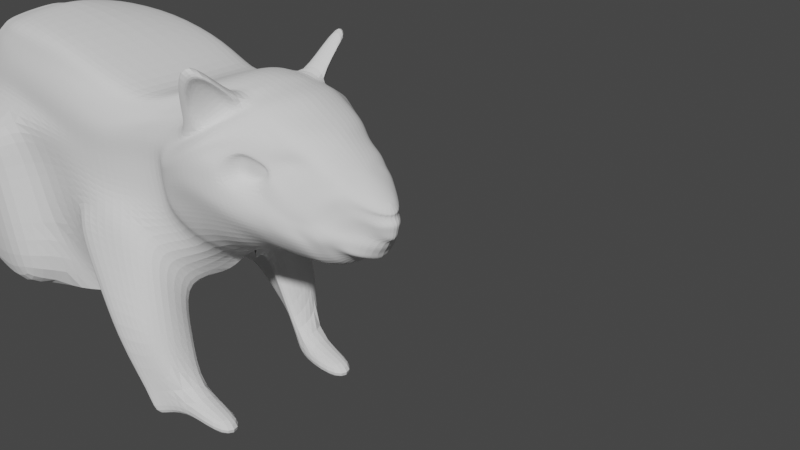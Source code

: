 # Source: rEXrAT.blend  (saved by Blender 2.82.7; exported with 4.5.12 LTS)
import bpy
from mathutils import Matrix  # noqa: F401  (used for matrix-valued properties, if any)

bpy.ops.wm.read_factory_settings(use_empty=True)
scene = bpy.context.scene
scene.name = 'Scene'

# ---- collections
col_collection = bpy.data.collections.new('Collection'); scene.collection.children.link(col_collection)

# ---- world
world_world = bpy.data.worlds.new('World'); scene.world = world_world
world_world.use_nodes = True; world_world.node_tree.nodes.clear()
_N = world_world.node_tree.nodes; _L = world_world.node_tree.links
n0 = _N.new('ShaderNodeOutputWorld'); n0.name = 'World Output'; n0.location = (300, 300)
n1 = _N.new('ShaderNodeBackground'); n1.name = 'Background'; n1.location = (10, 300)
n1.inputs[0].default_value = (0.05088, 0.05088, 0.05088, 1.0)
_L.new(n1.outputs[0], n0.inputs[0])
n0.is_active_output = True
world_world.color = (0.05088, 0.05088, 0.05088)
world_world.use_sun_shadow = False
world_world.sun_shadow_jitter_overblur = 0.0

# ---- cameras
cam_camera = bpy.data.cameras.new('Camera')
cam_camera.clip_end = 100.0
cam_camera.ortho_scale = 7.314

# ---- meshes
me_plane_004 = bpy.data.meshes.new('Plane.004')
me_plane_004.from_pydata([(0.9539, 0.0, 0.07546), (0.7086, 0.0, -0.6023), (-0.2891, 0.3934, 0.8092), (-0.7904, 0.0, -1.06), (0.623, 0.1227, 0.3074), (0.5287, 0.0, -0.6009), (-0.5637, 0.0, -0.9334), (-0.02384, 0.3513, 0.7061), (0.8254, 0.0, -0.5187), (-0.784, 0.8921, -0.4375), (0.5604, 0.3951, -0.4268), (-0.5107, 0.8511, -0.4023), (1.031, 0.0, -0.02773), (-0.8548, 0.9382, 0.4958), (0.5874, 0.3425, 0.006939), (-0.598, 0.7561, 0.4405), (-1.151, 0.0, -1.228), (-0.7163, 0.379, 0.9391), (-1.689, 0.961, -0.6535), (0.9399, 0.0, -0.3527), (-0.9611, 1.068, 0.1429), (0.604, 0.3384, -0.2091), (-0.6247, 0.7598, 0.1918), (-1.755, 1.038, -0.06641), (0.6324, 0.0, -0.588), (0.8327, 0.1358, 0.1389), (0.6718, 0.3242, -0.4622), (0.79, 0.2135, -0.04099), (0.7309, 0.194, -0.2361), (0.2004, 0.2857, 0.5548), (0.1842, 0.0, -0.8638), (-0.02344, 0.6957, -0.407), (-0.2991, 0.6358, 0.3339), (-0.3781, 0.6562, 0.1647), (-0.245, 0.6714, 0.3265), (-0.6209, 0.8268, 0.4846), (-0.6819, 0.9861, 0.1407), (-0.3534, 0.7711, 0.1426), (1.014, 0.0, 0.002832), (-0.5138, 0.7036, 0.676), (0.5797, 0.3354, 0.1219), (-0.2507, 0.6229, 0.5087), (0.8097, 0.1812, 0.01779), (-0.0573, 0.5056, 0.4065), (0.8515, 0.0, -0.4872), (-0.884, 1.044, -0.1522), (0.5838, 0.3972, -0.3345), (-0.5714, 0.9657, -0.2035), (-1.76, 1.013, -0.4239), (0.6797, 0.3004, -0.3983), (-0.113, 0.7701, -0.2602), (-6.983, 0.541, 0.07029), (-6.282, 0.3459, 0.7092), (-7.372, 0.4978, -0.5069), (-6.78, 0.5587, 0.333), (-7.519, 0.5828, -1.21), (0.447, 0.1883, 0.4125), (0.4453, 0.0, -0.7276), (0.4157, 0.4852, -0.4277), (0.3388, 0.5077, 0.09706), (0.3202, 0.5705, -0.1456), (0.3915, 0.4234, 0.2047), (0.3916, 0.5661, -0.31), (0.4062, 0.0, -0.7641), (0.2942, 0.5642, -0.4109), (0.1784, 0.5621, 0.1532), (0.1422, 0.6442, -0.1388), (0.2623, 0.4756, 0.2838), (0.2502, 0.6054, -0.3096), (0.3964, 0.2335, 0.4408), (1.038, 0.0, -0.07912), (0.99, 0.0, -0.2821), (0.8971, 0.09451, -0.2368), (-0.9559, 1.059, 0.3432), (0.5585, 0.3746, -0.07429), (-0.7181, 0.9907, 0.3174), (-1.743, 1.059, 0.02968), (0.7497, 0.2051, -0.1064), (-0.1952, 0.7197, 0.2323), (-0.6642, 0.7579, 0.3164), (-0.2663, 0.646, 0.2644), (-7.25, 0.541, -0.2222), (0.3256, 0.5561, -0.08337), (0.172, 0.6335, -0.04016), (1.014, 0.0, -0.1733), (0.3068, 0.0, -0.8297), (0.2043, 0.6458, -0.4053), (-0.06525, 0.6192, 0.2292), (-0.1, 0.7347, -0.05268), (0.1089, 0.4859, 0.3421), (0.09541, 0.6851, -0.2536), (0.3166, 0.2573, 0.4902), (-0.03036, 0.6753, 0.09876), (0.5166, 0.1613, 0.354), (0.4771, 0.0, -0.6795), (0.4727, 0.4192, -0.4217), (0.4441, 0.4309, 0.0504), (0.4289, 0.5015, -0.1595), (0.5161, 0.395, 0.1602), (0.4853, 0.4797, -0.3184), (0.4226, 0.4587, -0.08278), (-0.1964, 0.0, -0.9101), (-0.2147, 0.7487, -0.4014), (-0.4015, 0.7352, 0.4308), (-0.4799, 0.8432, 0.109), (0.08516, 0.3141, 0.6225), (-0.3872, 0.6959, 0.4072), (-0.5182, 0.708, 0.1468), (-0.1423, 0.5651, 0.449), (-0.2605, 0.8123, -0.2263), (-0.4659, 0.702, 0.2733), (0.9108, 0.0, -0.4291), (-0.9324, 1.071, -0.01343), (0.5898, 0.3926, -0.2666), (-0.6115, 0.9767, -0.02386), (-1.767, 1.027, -0.2429), (0.7027, 0.2827, -0.3198), (-0.2039, 0.7984, -0.1035), (-7.439, 0.6029, -0.8185), (0.339, 0.5857, -0.2197), (0.1882, 0.635, -0.2201), (-0.002443, 0.7182, -0.1466), (0.4757, 0.4964, -0.2344), (-0.3269, 0.8472, -0.09388), (-0.7404, 0.6817, -0.7845), (0.7826, 0.0, -0.5695), (-0.5111, 0.3904, 0.917), (-0.9868, 0.0, -1.138), (-1.277, 0.9265, -0.5391), (-1.314, 1.122, 0.1225), (-1.329, 1.011, -0.2823), (-1.301, 1.118, 0.2874), (-1.342, 1.106, -0.05793), (-1.263, 0.3469, 0.9895), (-1.648, 0.08971, -1.409), (-2.001, 0.8256, -0.847), (-2.107, 0.8625, -0.04293), (-2.034, 0.8508, -0.6038), (-2.018, 0.873, 0.1835), (-2.104, 0.8575, -0.2491), (-1.919, 0.8393, 0.3798), (-1.486, 0.7384, 0.6975), (-0.9614, 0.3569, 0.9723), (-1.325, 0.9643, 0.8692), (0.9125, 0.1394, -0.0992), (0.876, 0.1443, -0.1557), (-0.9584, 1.087, 0.5375), (-1.629, 0.9915, 0.2521), (-0.8679, 0.802, 0.7235), (0.9838, 0.0, 0.03915), (-0.358, 0.5234, 0.7568), (0.6031, 0.254, 0.2571), (-0.07607, 0.4829, 0.635), (0.8544, 0.1585, 0.08282), (0.1585, 0.39, 0.4932), (-6.403, 0.5145, 0.6184), (0.4472, 0.2981, 0.344), (0.3647, 0.3488, 0.3984), (0.2695, 0.3653, 0.4472), (0.5228, 0.2807, 0.3113), (0.04299, 0.4343, 0.5601), (-0.6347, 0.5427, 0.8593), (-1.375, 0.5427, 0.8706), (-1.131, 0.8799, 1.23), (-0.7937, 0.5235, 0.8608), (-1.27, 0.8712, 0.4774), (-1.421, 0.8863, 0.5655), (-1.149, 0.4987, 0.9042), (-0.8715, 0.982, 1.295), (-1.216, 1.005, 0.8577), (0.9988, 0.0, 0.02099), (-0.4359, 0.5884, 0.7038), (0.5948, 0.3197, 0.1969), (-0.144, 0.5487, 0.5826), (-0.9179, 0.6602, 0.6911), (0.8669, 0.1699, 0.03636), (0.08232, 0.4422, 0.4624), (-6.53, 0.5186, 0.5228), (0.44, 0.3543, 0.295), (0.3338, 0.4064, 0.3588), (0.2159, 0.4192, 0.4123), (0.5159, 0.3404, 0.2448), (-0.02994, 0.4944, 0.5205), (-0.75, 0.6601, 0.8129), (-1.43, 0.6406, 0.784), (-1.295, 0.6518, 0.7604), (-1.044, 1.092, 1.188), (-1.201, 0.9168, 1.072), (-1.184, 1.149, 1.307), (-0.8453, 0.3577, 0.992), (-1.495, 0.0, -1.312), (-1.794, 0.9139, -0.6673), (-1.737, 0.9402, 0.2882), (-1.865, 0.9806, -0.03385), (-1.357, 0.9355, 0.467), (-1.863, 0.9591, -0.4179), (-1.847, 0.9992, 0.07228), (-1.875, 0.9714, -0.1987), (-1.006, 0.4979, 0.8866), (-1.332, 1.013, 0.8187), (-1.036, 1.063, 1.492), (-1.078, 0.681, 0.7841), (-1.216, 0.8718, 0.5991), (-1.108, 1.006, 1.148), (-1.224, 0.9178, 0.8652), (-0.9929, 0.9372, 1.231), (-0.9407, 0.5785, 0.886), (0.5827, 0.1855, -0.5411), (-0.554, 0.4754, -0.7559), (-1.313, 0.6997, -1.032), (0.6886, 0.1769, -0.5304), (0.08, 0.4396, -0.707), (0.4283, 0.3408, -0.6442), (0.3454, 0.3805, -0.6725), (0.2369, 0.4215, -0.6938), (0.4819, 0.3024, -0.5965), (-0.2055, 0.4732, -0.7359), (-1.104, 0.6907, -0.8805), (-1.673, 0.6017, -1.281), (-1.438, 0.662, -1.09), (-3.22, 0.6781, -2.367), (-3.593, 1.176, -0.9316), (-3.61, 1.185, 0.3687), (-3.79, 1.202, -0.02873), (-3.452, 1.115, 0.5391), (-3.721, 1.193, -0.5864), (-3.727, 1.209, 0.1762), (-3.801, 1.198, -0.2269), (-3.09, 0.8415, 0.7482), (-3.271, 0.9782, 0.6991), (-3.354, 1.047, 0.5983), (-3.708, 1.096, -1.583), (-4.094, 0.6792, -2.693), (-4.603, 1.081, -1.644), (-4.693, 1.088, 0.361), (-4.857, 1.099, -0.05624), (-4.531, 1.039, 0.515), (-4.821, 1.094, -0.7704), (-4.823, 1.104, 0.171), (-4.957, 1.297, -0.2128), (-4.314, 0.9435, 0.8281), (-4.45, 0.9912, 0.6646), (-4.218, 0.9722, -2.079), (-4.221, 0.8481, 0.947), (-5.894, 0.9306, 0.3524), (-6.166, 0.9364, -0.1431), (-5.769, 0.9052, 0.5281), (-6.057, 0.9391, 0.1045), (-6.278, 1.075, -0.4143), (-5.511, 0.8559, 0.8072), (-5.636, 0.8805, 0.6503), (-5.404, 0.6063, 0.9219), (-2.401, 0.6646, 0.5498), (-2.33, 0.5934, -1.775), (-2.818, 1.277, -0.8771), (-2.938, 1.112, 0.1731), (-3.032, 1.132, -0.1537), (-2.795, 1.027, 0.3213), (-2.947, 1.122, -0.684), (-2.998, 1.141, 0.04112), (-3.05, 1.128, -0.3178), (-2.52, 0.8603, 0.497), (-2.668, 0.9435, 0.4527), (-1.95, 0.8805, -3.092), (-1.774, 0.5205, 0.8329), (-1.852, 0.2104, -1.72), (-2.358, 1.073, -0.9324), (-2.429, 0.9758, 0.2764), (-2.569, 0.9972, -0.09834), (-2.163, 0.8825, 0.3926), (-2.49, 0.9864, -0.6439), (-2.508, 1.007, 0.1123), (-2.577, 0.9926, -0.2834), (-1.941, 0.7015, 0.6908), (-2.087, 0.792, 0.4966), (-1.992, 0.8458, -1.355), (0.9138, 0.0, 0.1003), (-0.1329, 0.0, 0.8167), (0.6292, 0.0, 0.3236), (0.04731, 0.0, 0.73), (-0.6038, 0.0, 0.9831), (0.8507, 0.0, 0.1587), (0.2926, 0.0, 0.5729), (-5.882, 0.0, 0.8845), (0.4908, 0.0, 0.4152), (0.4352, 0.0, 0.4631), (0.3835, 0.0, 0.5053), (0.5469, 0.0, 0.3783), (0.1708, 0.0, 0.6655), (-0.3755, 0.0, 0.9611), (-1.252, 0.0, 1.048), (-0.9285, 0.0, 1.053), (-0.7952, 0.0, 1.007), (-3.009, 0.0, 0.7535), (-3.967, 0.0, 1.016), (-5.128, 0.0, 1.057), (-2.343, 0.0, 0.5704), (-1.744, 0.0, 0.8633), (-5.965, 1.445, -1.949), (-7.887, 1.092, -2.684), (-6.158, 1.451, -1.153), (-7.731, 1.1, -1.854), (-7.525, 1.068, -1.227), (-6.235, 1.431, -0.7383), (-5.228, 1.585, -0.4809), (-5.18, 1.611, -0.9464), (-5.002, 1.599, -1.67), (-5.739, 0.8983, -2.957), (-7.321, 0.5459, -3.014), (-4.467, 1.052, -2.679), (-5.828, 1.416, -2.983), (-7.834, 1.063, -3.123), (-4.796, 1.57, -2.765), (-2.274, 0.7379, -1.892), (-2.881, 0.8868, -2.55), (-2.769, 1.309, -1.162), (-3.537, 1.385, -1.04), (-3.31, 1.228, -1.786), (-2.171, 0.5636, -1.908), (-2.307, 1.172, -1.126), (-2.103, 0.9648, -1.407), (-2.116, 1.029, -3.151), (-2.178, 1.452, -2.32), (-2.505, 1.527, -2.306), (-2.036, 1.262, -3.125), (-2.149, 1.371, -3.168), (-1.721, 0.7062, -3.066), (-2.024, 1.314, -2.343), (-1.721, 1.107, -3.046), (-1.872, 0.8797, -3.374), (-2.038, 1.029, -3.434), (-1.958, 1.261, -3.408), (-2.071, 1.37, -3.451), (-1.644, 0.7054, -3.349), (-1.644, 1.107, -3.328), (-0.9137, 1.097, -3.085), (-0.9136, 0.6956, -3.105), (-0.836, 1.096, -3.367), (-0.8359, 0.6947, -3.388), (-6.438, 0.7358, 0.2113), (-6.769, 0.7171, -0.325), (-6.275, 0.7319, 0.4306), (-6.654, 0.74, -0.05883), (-6.858, 0.8389, -0.6164), (-5.957, 0.6852, 0.7128), (-6.083, 0.6995, 0.5866), (-5.843, 0.4761, 0.8155), (-5.505, 0.0, 0.9828), (-6.864, 1.268, -2.187), (-6.903, 1.276, -1.374), (-6.872, 1.249, -0.8872), (-6.53, 0.7221, -2.986), (-6.769, 1.24, -3.078), (-6.715, 0.6367, 0.1396), (-7.076, 0.6055, -0.4176), (-6.532, 0.6438, 0.3809), (-6.957, 0.6387, -0.1419), (-7.154, 0.7188, -0.7193), (-6.184, 0.5984, 0.6647), (-6.311, 0.6075, 0.5541), (-7.321, 1.179, -2.308), (-7.282, 1.186, -1.487), (-7.195, 1.157, -0.9629), (-7.115, 0.6324, -3.167), (-7.214, 1.15, -3.209), (-6.067, 0.4099, 0.7614), (-5.697, 0.0, 0.8993), (-2.729, 1.3, -2.477), (-3.021, 1.456, -1.673), (-1.946, 0.6349, -2.487), (-2.112, 0.8092, -2.492), (-2.473, 1.381, -1.741), (-1.912, 1.036, -2.226), (-2.165, 1.243, -1.734), (-2.498, 0.9581, -2.851)], [], [(210, 125, 1, 24), (217, 124, 3, 127), (215, 207, 5, 94), (124, 208, 6, 3), (45, 47, 11, 9), (99, 46, 10, 95), (130, 45, 9, 128), (49, 44, 8, 26), (135, 191, 219, 218), (42, 38, 12, 27), (148, 39, 13, 146), (98, 40, 14, 96), (195, 48, 18, 191), (219, 209, 16, 190), (196, 76, 23, 193), (27, 12, 70, 144), (131, 73, 20, 129), (100, 74, 21, 97), (73, 75, 36, 20), (46, 49, 26, 10), (39, 41, 35, 13), (74, 77, 28, 21), (207, 210, 24, 5), (110, 80, 33, 107), (40, 42, 27, 14), (109, 50, 31, 102), (216, 211, 30, 101), (106, 15, 35, 103), (79, 22, 36, 75), (107, 33, 37, 104), (80, 32, 34, 78), (182, 176, 43, 108), (172, 175, 42, 40), (171, 173, 41, 39), (181, 172, 40, 98), (183, 171, 39, 148), (175, 170, 38, 42), (123, 117, 50, 109), (113, 116, 49, 46), (197, 115, 48, 195), (116, 111, 44, 49), (132, 112, 45, 130), (122, 113, 46, 99), (112, 114, 47, 45), (108, 43, 34, 103), (120, 119, 62, 68), (179, 178, 61, 67), (83, 82, 60, 66), (68, 62, 58, 64), (213, 212, 57, 63), (214, 213, 63, 85), (90, 68, 64, 86), (67, 61, 59, 65), (92, 83, 66, 88), (180, 179, 67, 89), (121, 120, 68, 90), (145, 84, 71, 72), (19, 28, 72, 71), (77, 27, 144, 145), (28, 77, 145, 72), (87, 65, 83, 92), (65, 59, 82, 83), (33, 80, 78, 37), (15, 79, 75, 35), (106, 32, 80, 110), (14, 27, 77, 74), (13, 35, 75, 73), (96, 14, 74, 100), (146, 13, 73, 131), (192, 147, 76, 196), (34, 87, 92, 78), (117, 121, 90, 50), (176, 180, 89, 43), (78, 92, 88, 37), (89, 67, 65, 87), (50, 90, 86, 31), (211, 214, 85, 30), (59, 96, 100, 82), (119, 122, 99, 62), (178, 181, 98, 61), (82, 100, 97, 60), (43, 89, 87, 34), (62, 99, 95, 58), (212, 215, 94, 57), (15, 106, 110, 79), (114, 123, 109, 47), (173, 182, 108, 41), (22, 107, 104, 36), (32, 106, 103, 34), (208, 216, 101, 6), (47, 109, 102, 11), (61, 98, 96, 59), (79, 110, 107, 22), (36, 104, 123, 114), (60, 97, 122, 119), (37, 88, 121, 117), (88, 66, 120, 121), (66, 60, 119, 120), (20, 36, 114, 112), (97, 21, 113, 122), (129, 20, 112, 132), (28, 19, 111, 116), (193, 23, 115, 197), (21, 28, 116, 113), (104, 37, 117, 123), (23, 129, 132, 115), (147, 146, 131, 76), (115, 132, 130, 48), (174, 183, 148, 165), (76, 131, 129, 23), (41, 108, 103, 35), (48, 130, 128, 18), (209, 217, 127, 16), (268, 136, 139, 272), (267, 140, 138, 271), (272, 139, 137, 270), (274, 184, 141, 269), (271, 138, 136, 268), (275, 218, 134, 265), (270, 137, 135, 266), (140, 192, 196, 138), (139, 197, 195, 137), (138, 196, 193, 136), (184, 185, 166, 141), (219, 190, 134, 218), (137, 195, 191, 135), (140, 141, 166, 194, 192), (269, 141, 140, 267), (144, 70, 84, 145), (147, 165, 148, 146), (133, 142, 167, 162), (264, 133, 162, 273), (17, 126, 161, 164), (7, 105, 160, 152), (56, 93, 159, 156), (29, 91, 158, 154), (91, 69, 157, 158), (69, 56, 156, 157), (25, 0, 149, 153), (126, 2, 150, 161), (93, 4, 151, 159), (2, 7, 152, 150), (189, 17, 164, 198), (4, 25, 153, 151), (105, 29, 154, 160), (174, 165, 202, 201), (199, 169, 165, 194), (187, 143, 166, 185), (200, 163, 167, 198), (188, 200, 168, 186), (163, 187, 185, 167), (186, 168, 205, 203), (162, 167, 185, 184), (273, 162, 184, 274), (164, 161, 183, 174), (152, 160, 182, 173), (156, 159, 181, 178), (154, 158, 180, 176), (158, 157, 179, 180), (157, 156, 178, 179), (153, 149, 170, 175), (161, 150, 171, 183), (159, 151, 172, 181), (150, 152, 173, 171), (151, 153, 175, 172), (160, 154, 176, 182), (168, 200, 198, 164), (143, 199, 194, 166), (142, 189, 198, 167), (147, 192, 194, 165), (163, 200, 188, 187), (143, 187, 188, 199), (186, 169, 199, 188), (203, 205, 206, 201), (204, 203, 201, 202), (168, 164, 206, 205), (164, 174, 201, 206), (165, 169, 204, 202), (169, 186, 203, 204), (266, 135, 218, 275), (18, 128, 217, 209), (11, 102, 216, 208), (58, 95, 215, 212), (31, 86, 214, 211), (86, 64, 213, 214), (64, 58, 212, 213), (102, 31, 211, 216), (10, 26, 210, 207), (191, 18, 209, 219), (9, 11, 208, 124), (95, 10, 207, 215), (128, 9, 124, 217), (26, 8, 125, 210), (233, 221, 231, 242), (240, 229, 230, 241), (243, 228, 229, 240), (236, 224, 222, 234), (237, 225, 221, 233), (242, 231, 220, 232), (238, 226, 223, 235), (241, 230, 224, 236), (239, 227, 225, 237), (234, 222, 226, 238), (235, 223, 227, 239), (245, 235, 239, 248), (244, 234, 238, 247), (55, 118, 302, 301), (250, 241, 236, 246), (247, 238, 235, 245), (246, 236, 234, 244), (251, 243, 240, 249), (249, 240, 241, 250), (344, 249, 250, 345), (346, 251, 249, 344), (341, 246, 244, 339), (239, 237, 305, 304), (342, 247, 245, 340), (345, 250, 246, 341), (339, 244, 247, 342), (340, 245, 248, 343), (254, 266, 319, 315), (229, 261, 262, 230), (228, 252, 261, 229), (224, 257, 255, 222), (225, 258, 254, 221), (266, 275, 320, 319), (226, 259, 256, 223), (230, 262, 257, 224), (227, 260, 258, 225), (222, 255, 259, 226), (223, 256, 260, 227), (253, 220, 314, 313), (261, 273, 274, 262), (252, 264, 273, 261), (257, 269, 267, 255), (258, 270, 266, 254), (265, 253, 313, 318), (259, 271, 268, 256), (262, 274, 269, 257), (260, 272, 270, 258), (255, 267, 271, 259), (256, 268, 272, 260), (7, 2, 277, 279), (2, 126, 289, 277), (91, 29, 282, 286), (69, 91, 286, 285), (93, 56, 284, 287), (228, 243, 294, 293), (126, 17, 280, 289), (189, 142, 291, 292), (4, 93, 287, 278), (252, 228, 293, 296), (133, 264, 297, 290), (25, 4, 278, 281), (264, 252, 296, 297), (29, 105, 288, 282), (142, 133, 290, 291), (105, 7, 279, 288), (243, 251, 295, 294), (56, 69, 285, 284), (17, 189, 292, 280), (0, 25, 281, 276), (365, 52, 283, 366), (303, 304, 305, 300), (300, 305, 306, 298), (349, 300, 298, 348), (350, 303, 300, 349), (248, 239, 304, 303), (306, 233, 309, 312), (237, 233, 306, 305), (343, 248, 303, 350), (363, 308, 311, 364), (309, 307, 310, 312), (348, 298, 310, 352), (298, 306, 312, 310), (136, 193, 197, 139), (373, 372, 328, 327), (368, 371, 322, 323), (367, 368, 323, 325), (369, 370, 263, 326), (221, 254, 315, 316), (231, 221, 316, 317), (275, 265, 318, 320), (220, 231, 317, 314), (323, 322, 324, 325), (325, 324, 331, 332), (322, 327, 328, 324), (321, 325, 332, 330), (371, 373, 327, 322), (374, 367, 325, 321), (372, 369, 326, 328), (370, 374, 321, 263), (233, 242, 232, 309), (332, 331, 329, 330), (331, 334, 333, 329), (326, 333, 338, 336), (263, 321, 330, 329), (324, 328, 334, 331), (326, 263, 329, 333), (335, 336, 338, 337), (328, 326, 336, 335), (334, 328, 335, 337), (333, 334, 337, 338), (360, 348, 352, 364), (307, 351, 352, 310), (357, 343, 350, 362), (362, 350, 349, 361), (361, 349, 348, 360), (251, 346, 347, 295), (354, 340, 343, 357), (353, 339, 342, 356), (359, 345, 341, 355), (356, 342, 340, 354), (355, 341, 339, 353), (365, 346, 344, 358), (358, 344, 345, 359), (155, 358, 359, 177), (52, 365, 358, 155), (54, 355, 353, 51), (81, 356, 354, 53), (177, 359, 355, 54), (51, 353, 356, 81), (53, 354, 357, 118), (301, 361, 360, 299), (302, 362, 361, 301), (118, 357, 362, 302), (299, 360, 364, 311), (351, 363, 364, 352), (346, 365, 366, 347), (313, 314, 374, 370), (320, 318, 369, 372), (314, 317, 367, 374), (315, 319, 373, 371), (318, 313, 370, 369), (317, 316, 368, 367), (316, 315, 371, 368), (319, 320, 372, 373)])
_uv = me_plane_004.uv_layers.new(name='UVMap')
_uv.uv.foreach_set('vector', [0.9015, 0.8534, 1.0, 0.8534, 1.0, 1.0, 0.9015, 1.0, 0.375, 0.8534, 0.5, 0.8534, 0.5, 1.0, 0.375, 1.0, 0.7426, 0.8534, 0.75, 0.8534, 0.75, 1.0, 0.7426, 1.0, 0.5, 0.8534, 0.625, 0.8534, 0.625, 1.0, 0.5, 1.0, 0.5, 0.5737, 0.625, 0.5737, 0.625, 0.7081, 0.5, 0.7081, 0.7426, 0.5737, 0.75, 0.5737, 0.75, 0.7081, 0.7426, 0.7081, 0.375, 0.5737, 0.5, 0.5737, 0.5, 0.7081, 0.375, 0.7081, 0.9015, 0.5737, 1.0, 0.5737, 1.0, 0.7081, 0.9015, 0.7081, 0.1875, 0.7081, 0.2344, 0.7081, 0.2344, 0.8534, 0.1875, 0.8534, 0.9015, 0.1354, 1.0, 0.1354, 1.0, 0.2708, 0.9015, 0.2708, 0.375, 0.1354, 0.5, 0.1354, 0.5, 0.2708, 0.375, 0.2708, 0.7426, 0.1354, 0.75, 0.1354, 0.75, 0.2708, 0.7426, 0.2708, 0.2344, 0.5737, 0.25, 0.5737, 0.25, 0.7081, 0.2344, 0.7081, 0.2344, 0.8534, 0.25, 0.8534, 0.25, 1.0, 0.2344, 1.0, 0.2344, 0.3551, 0.25, 0.3551, 0.25, 0.4394, 0.2344, 0.4394, 0.9015, 0.2708, 1.0, 0.2708, 1.0, 0.2708, 0.9015, 0.2708, 0.375, 0.3551, 0.5, 0.3551, 0.5, 0.4394, 0.375, 0.4394, 0.7426, 0.3551, 0.75, 0.3551, 0.75, 0.4394, 0.7426, 0.4394, 0.5, 0.3551, 0.625, 0.3551, 0.625, 0.4394, 0.5, 0.4394, 0.75, 0.5737, 0.9015, 0.5737, 0.9015, 0.7081, 0.75, 0.7081, 0.5, 0.1354, 0.625, 0.1354, 0.625, 0.2708, 0.5, 0.2708, 0.75, 0.3551, 0.9015, 0.3551, 0.9015, 0.4394, 0.75, 0.4394, 0.75, 0.8534, 0.9015, 0.8534, 0.9015, 1.0, 0.75, 1.0, 0.6603, 0.3551, 0.69, 0.3552, 0.6899, 0.417, 0.6603, 0.4183, 0.75, 0.1354, 0.9015, 0.1354, 0.9015, 0.2708, 0.75, 0.2708, 0.6603, 0.5737, 0.6957, 0.5737, 0.6957, 0.7081, 0.6603, 0.7081, 0.6603, 0.8534, 0.6957, 0.8534, 0.6957, 1.0, 0.6603, 1.0, 0.6603, 0.292, 0.6307, 0.2907, 0.625, 0.2708, 0.6603, 0.2708, 0.6307, 0.3551, 0.6307, 0.4196, 0.625, 0.4394, 0.625, 0.3551, 0.6603, 0.4183, 0.6899, 0.417, 0.6957, 0.4394, 0.6603, 0.4394, 0.69, 0.3552, 0.69, 0.2933, 0.6957, 0.2708, 0.6957, 0.3551, 0.6603, 0.1016, 0.6957, 0.1016, 0.6957, 0.1354, 0.6603, 0.1354, 0.75, 0.1016, 0.9015, 0.1016, 0.9015, 0.1354, 0.75, 0.1354, 0.5, 0.1016, 0.625, 0.1016, 0.625, 0.1354, 0.5, 0.1354, 0.7426, 0.1016, 0.75, 0.1016, 0.75, 0.1354, 0.7426, 0.1354, 0.375, 0.1016, 0.5, 0.1016, 0.5, 0.1354, 0.375, 0.1354, 0.9015, 0.1016, 1.0, 0.1016, 1.0, 0.1354, 0.9015, 0.1354, 0.6603, 0.5065, 0.6957, 0.5065, 0.6957, 0.5737, 0.6603, 0.5737, 0.75, 0.5065, 0.9015, 0.5065, 0.9015, 0.5737, 0.75, 0.5737, 0.2344, 0.5065, 0.25, 0.5065, 0.25, 0.5737, 0.2344, 0.5737, 0.9015, 0.5065, 1.0, 0.5065, 1.0, 0.5737, 0.9015, 0.5737, 0.375, 0.5065, 0.5, 0.5065, 0.5, 0.5737, 0.375, 0.5737, 0.7426, 0.5065, 0.75, 0.5065, 0.75, 0.5737, 0.7426, 0.5737, 0.5, 0.5065, 0.625, 0.5065, 0.625, 0.5737, 0.5, 0.5737, 0.6603, 0.1354, 0.6957, 0.1354, 0.6957, 0.2708, 0.6603, 0.2708, 0.7153, 0.5065, 0.735, 0.5065, 0.735, 0.5737, 0.7153, 0.5737, 0.7153, 0.1016, 0.735, 0.1016, 0.735, 0.1354, 0.7153, 0.1354, 0.7153, 0.3551, 0.735, 0.3551, 0.735, 0.4394, 0.7153, 0.4394, 0.7153, 0.5737, 0.735, 0.5737, 0.735, 0.7081, 0.7153, 0.7081, 0.7153, 0.8534, 0.735, 0.8534, 0.735, 1.0, 0.7153, 1.0, 0.7055, 0.8534, 0.7153, 0.8534, 0.7153, 1.0, 0.7055, 1.0, 0.7055, 0.5737, 0.7153, 0.5737, 0.7153, 0.7081, 0.7055, 0.7081, 0.7153, 0.1354, 0.735, 0.1354, 0.735, 0.2708, 0.7153, 0.2708, 0.7055, 0.3551, 0.7153, 0.3551, 0.7153, 0.4394, 0.7055, 0.4394, 0.7055, 0.1016, 0.7153, 0.1016, 0.7153, 0.1354, 0.7055, 0.1354, 0.7055, 0.5065, 0.7153, 0.5065, 0.7153, 0.5737, 0.7055, 0.5737, 0.9015, 0.3551, 1.0, 0.3551, 1.0, 0.4394, 0.9015, 0.4394, 1.0, 0.4394, 0.9015, 0.4394, 0.9015, 0.4394, 1.0, 0.4394, 0.9015, 0.3551, 0.9015, 0.2708, 0.9015, 0.2708, 0.9015, 0.3551, 0.9015, 0.4394, 0.9015, 0.3551, 0.9015, 0.3551, 0.9015, 0.4394, 0.7055, 0.2708, 0.7153, 0.2708, 0.7153, 0.3551, 0.7055, 0.3551, 0.7153, 0.2708, 0.735, 0.2708, 0.735, 0.3551, 0.7153, 0.3551, 0.6899, 0.417, 0.69, 0.3552, 0.6957, 0.3551, 0.6957, 0.4394, 0.6307, 0.2907, 0.6307, 0.3551, 0.625, 0.3551, 0.625, 0.2708, 0.6603, 0.292, 0.69, 0.2933, 0.69, 0.3552, 0.6603, 0.3551, 0.75, 0.2708, 0.9015, 0.2708, 0.9015, 0.3551, 0.75, 0.3551, 0.5, 0.2708, 0.625, 0.2708, 0.625, 0.3551, 0.5, 0.3551, 0.7426, 0.2708, 0.75, 0.2708, 0.75, 0.3551, 0.7426, 0.3551, 0.375, 0.2708, 0.5, 0.2708, 0.5, 0.3551, 0.375, 0.3551, 0.2344, 0.2708, 0.25, 0.2708, 0.25, 0.3551, 0.2344, 0.3551, 0.6957, 0.2708, 0.7055, 0.2708, 0.7055, 0.3551, 0.6957, 0.3551, 0.6957, 0.5065, 0.7055, 0.5065, 0.7055, 0.5737, 0.6957, 0.5737, 0.6957, 0.1016, 0.7055, 0.1016, 0.7055, 0.1354, 0.6957, 0.1354, 0.6957, 0.3551, 0.7055, 0.3551, 0.7055, 0.4394, 0.6957, 0.4394, 0.7055, 0.1354, 0.7153, 0.1354, 0.7153, 0.2708, 0.7055, 0.2708, 0.6957, 0.5737, 0.7055, 0.5737, 0.7055, 0.7081, 0.6957, 0.7081, 0.6957, 0.8534, 0.7055, 0.8534, 0.7055, 1.0, 0.6957, 1.0, 0.735, 0.2708, 0.7426, 0.2708, 0.7426, 0.3551, 0.735, 0.3551, 0.735, 0.5065, 0.7426, 0.5065, 0.7426, 0.5737, 0.735, 0.5737, 0.735, 0.1016, 0.7426, 0.1016, 0.7426, 0.1354, 0.735, 0.1354, 0.735, 0.3551, 0.7426, 0.3551, 0.7426, 0.4394, 0.735, 0.4394, 0.6957, 0.1354, 0.7055, 0.1354, 0.7055, 0.2708, 0.6957, 0.2708, 0.735, 0.5737, 0.7426, 0.5737, 0.7426, 0.7081, 0.735, 0.7081, 0.735, 0.8534, 0.7426, 0.8534, 0.7426, 1.0, 0.735, 1.0, 0.6307, 0.2907, 0.6603, 0.292, 0.6603, 0.3551, 0.6307, 0.3551, 0.625, 0.5065, 0.6603, 0.5065, 0.6603, 0.5737, 0.625, 0.5737, 0.625, 0.1016, 0.6603, 0.1016, 0.6603, 0.1354, 0.625, 0.1354, 0.6307, 0.4196, 0.6603, 0.4183, 0.6603, 0.4394, 0.625, 0.4394, 0.69, 0.2933, 0.6603, 0.292, 0.6603, 0.2708, 0.6957, 0.2708, 0.625, 0.8534, 0.6603, 0.8534, 0.6603, 1.0, 0.625, 1.0, 0.625, 0.5737, 0.6603, 0.5737, 0.6603, 0.7081, 0.625, 0.7081, 0.735, 0.1354, 0.7426, 0.1354, 0.7426, 0.2708, 0.735, 0.2708, 0.6307, 0.3551, 0.6603, 0.3551, 0.6603, 0.4183, 0.6307, 0.4196, 0.625, 0.4394, 0.6603, 0.4394, 0.6603, 0.5065, 0.625, 0.5065, 0.735, 0.4394, 0.7426, 0.4394, 0.7426, 0.5065, 0.735, 0.5065, 0.6957, 0.4394, 0.7055, 0.4394, 0.7055, 0.5065, 0.6957, 0.5065, 0.7055, 0.4394, 0.7153, 0.4394, 0.7153, 0.5065, 0.7055, 0.5065, 0.7153, 0.4394, 0.735, 0.4394, 0.735, 0.5065, 0.7153, 0.5065, 0.5, 0.4394, 0.625, 0.4394, 0.625, 0.5065, 0.5, 0.5065, 0.7426, 0.4394, 0.75, 0.4394, 0.75, 0.5065, 0.7426, 0.5065, 0.375, 0.4394, 0.5, 0.4394, 0.5, 0.5065, 0.375, 0.5065, 0.9015, 0.4394, 1.0, 0.4394, 1.0, 0.5065, 0.9015, 0.5065, 0.2344, 0.4394, 0.25, 0.4394, 0.25, 0.5065, 0.2344, 0.5065, 0.75, 0.4394, 0.9015, 0.4394, 0.9015, 0.5065, 0.75, 0.5065, 0.6603, 0.4394, 0.6957, 0.4394, 0.6957, 0.5065, 0.6603, 0.5065, 0.25, 0.4394, 0.375, 0.4394, 0.375, 0.5065, 0.25, 0.5065, 0.25, 0.2708, 0.375, 0.2708, 0.375, 0.3551, 0.25, 0.3551, 0.25, 0.5065, 0.375, 0.5065, 0.375, 0.5737, 0.25, 0.5737, 0.25, 0.1016, 0.375, 0.1016, 0.375, 0.1354, 0.25, 0.1354, 0.25, 0.3551, 0.375, 0.3551, 0.375, 0.4394, 0.25, 0.4394, 0.625, 0.1354, 0.6603, 0.1354, 0.6603, 0.2708, 0.625, 0.2708, 0.25, 0.5737, 0.375, 0.5737, 0.375, 0.7081, 0.25, 0.7081, 0.25, 0.8534, 0.375, 0.8534, 0.375, 1.0, 0.25, 1.0, 0.1828, 0.4394, 0.1875, 0.4394, 0.1875, 0.5065, 0.1828, 0.5065, 0.1828, 0.2708, 0.1875, 0.2708, 0.1875, 0.3551, 0.1828, 0.3551, 0.1828, 0.5065, 0.1875, 0.5065, 0.1875, 0.5737, 0.1828, 0.5737, 0.1828, 0.1016, 0.1875, 0.1016, 0.1875, 0.1354, 0.1828, 0.1354, 0.1828, 0.3551, 0.1875, 0.3551, 0.1875, 0.4394, 0.1828, 0.4394, 0.1828, 0.8534, 0.1875, 0.8534, 0.1875, 1.0, 0.1828, 1.0, 0.1828, 0.5737, 0.1875, 0.5737, 0.1875, 0.7081, 0.1828, 0.7081, 0.1875, 0.2708, 0.2344, 0.2708, 0.2344, 0.3551, 0.1875, 0.3551, 0.1875, 0.5065, 0.2344, 0.5065, 0.2344, 0.5737, 0.1875, 0.5737, 0.1875, 0.3551, 0.2344, 0.3551, 0.2344, 0.4394, 0.1875, 0.4394, 0.1875, 0.1016, 0.2187, 0.1016, 0.2187, 0.1354, 0.1875, 0.1354, 0.2344, 0.8534, 0.2344, 1.0, 0.1875, 1.0, 0.1875, 0.8534, 0.1875, 0.5737, 0.2344, 0.5737, 0.2344, 0.7081, 0.1875, 0.7081, 0.1875, 0.2708, 0.1875, 0.1354, 0.2187, 0.1354, 0.2344, 0.1354, 0.2344, 0.2708, 0.1828, 0.1354, 0.1875, 0.1354, 0.1875, 0.2708, 0.1828, 0.2708, 0.9015, 0.2708, 1.0, 0.2708, 1.0, 0.3551, 0.9015, 0.3551, 0.25, 0.2708, 0.25, 0.1354, 0.375, 0.1354, 0.375, 0.2708, 0.1875, 0.0, 0.2187, 0.0, 0.2187, 0.06771, 0.1875, 0.06771, 0.1828, 0.0, 0.1875, 0.0, 0.1875, 0.06771, 0.1828, 0.06771, 0.25, 0.0, 0.375, 0.0, 0.375, 0.06771, 0.25, 0.06771, 0.625, 0.0, 0.6603, 0.0, 0.6603, 0.06771, 0.625, 0.06771, 0.735, 0.0, 0.7426, 0.0, 0.7426, 0.06771, 0.735, 0.06771, 0.6957, 0.0, 0.7055, 0.0, 0.7055, 0.06771, 0.6957, 0.06771, 0.7055, 0.0, 0.7153, 0.0, 0.7153, 0.06771, 0.7055, 0.06771, 0.7153, 0.0, 0.735, 0.0, 0.735, 0.06771, 0.7153, 0.06771, 0.9015, 0.0, 1.0, 0.0, 1.0, 0.06771, 0.9015, 0.06771, 0.375, 0.0, 0.5, 0.0, 0.5, 0.06771, 0.375, 0.06771, 0.7426, 0.0, 0.75, 0.0, 0.75, 0.06771, 0.7426, 0.06771, 0.5, 0.0, 0.625, 0.0, 0.625, 0.06771, 0.5, 0.06771, 0.2344, 0.0, 0.25, 0.0, 0.25, 0.06771, 0.2344, 0.06771, 0.75, 0.0, 0.9015, 0.0, 0.9015, 0.06771, 0.75, 0.06771, 0.6603, 0.0, 0.6957, 0.0, 0.6957, 0.06771, 0.6603, 0.06771, 0.25, 0.1016, 0.25, 0.1354, 0.25, 0.1354, 0.25, 0.1016, 0.2343, 0.1302, 0.2449, 0.1303, 0.25, 0.1354, 0.2344, 0.1354, 0.2232, 0.1017, 0.2237, 0.1302, 0.2187, 0.1354, 0.2187, 0.1016, 0.2343, 0.07309, 0.2228, 0.07316, 0.2187, 0.06771, 0.2344, 0.06771, 0.0, 0.0, 0.2343, 0.07309, 0.2459, 0.07302, 0.2454, 0.1017, 0.2228, 0.07316, 0.2232, 0.1017, 0.2187, 0.1016, 0.2187, 0.06771, 0.2454, 0.1017, 0.2459, 0.07302, 0.2459, 0.07302, 0.2454, 0.1017, 0.1875, 0.06771, 0.2187, 0.06771, 0.2187, 0.1016, 0.1875, 0.1016, 0.1828, 0.06771, 0.1875, 0.06771, 0.1875, 0.1016, 0.1828, 0.1016, 0.25, 0.06771, 0.375, 0.06771, 0.375, 0.1016, 0.25, 0.1016, 0.625, 0.06771, 0.6603, 0.06771, 0.6603, 0.1016, 0.625, 0.1016, 0.735, 0.06771, 0.7426, 0.06771, 0.7426, 0.1016, 0.735, 0.1016, 0.6957, 0.06771, 0.7055, 0.06771, 0.7055, 0.1016, 0.6957, 0.1016, 0.7055, 0.06771, 0.7153, 0.06771, 0.7153, 0.1016, 0.7055, 0.1016, 0.7153, 0.06771, 0.735, 0.06771, 0.735, 0.1016, 0.7153, 0.1016, 0.9015, 0.06771, 1.0, 0.06771, 1.0, 0.1016, 0.9015, 0.1016, 0.375, 0.06771, 0.5, 0.06771, 0.5, 0.1016, 0.375, 0.1016, 0.7426, 0.06771, 0.75, 0.06771, 0.75, 0.1016, 0.7426, 0.1016, 0.5, 0.06771, 0.625, 0.06771, 0.625, 0.1016, 0.5, 0.1016, 0.75, 0.06771, 0.9015, 0.06771, 0.9015, 0.1016, 0.75, 0.1016, 0.6603, 0.06771, 0.6957, 0.06771, 0.6957, 0.1016, 0.6603, 0.1016, 0.2459, 0.07302, 0.2343, 0.07309, 0.2344, 0.06771, 0.25, 0.06771, 0.2237, 0.1302, 0.2343, 0.1302, 0.2344, 0.1354, 0.2187, 0.1354, 0.2187, 0.0, 0.2344, 0.0, 0.2344, 0.06771, 0.2187, 0.06771, 0.25, 0.2708, 0.2344, 0.2708, 0.2344, 0.1354, 0.25, 0.1354, 0.2228, 0.07316, 0.2343, 0.07309, 0.0, 0.0, 0.2232, 0.1017, 0.2237, 0.1302, 0.2232, 0.1017, 0.0, 0.0, 0.2343, 0.1302, 0.2454, 0.1017, 0.2449, 0.1303, 0.2343, 0.1302, 0.0, 0.0, 0.2454, 0.1017, 0.2459, 0.07302, 0.25, 0.06771, 0.25, 0.1016, 0.2449, 0.1303, 0.2454, 0.1017, 0.25, 0.1016, 0.25, 0.1354, 0.2459, 0.07302, 0.25, 0.06771, 0.25, 0.06771, 0.2459, 0.07302, 0.25, 0.06771, 0.25, 0.1016, 0.25, 0.1016, 0.25, 0.06771, 0.25, 0.1354, 0.2449, 0.1303, 0.2449, 0.1303, 0.25, 0.1354, 0.2449, 0.1303, 0.2454, 0.1017, 0.2454, 0.1017, 0.2449, 0.1303, 0.1828, 0.7081, 0.1875, 0.7081, 0.1875, 0.8534, 0.1828, 0.8534, 0.25, 0.7081, 0.375, 0.7081, 0.375, 0.8534, 0.25, 0.8534, 0.625, 0.7081, 0.6603, 0.7081, 0.6603, 0.8534, 0.625, 0.8534, 0.735, 0.7081, 0.7426, 0.7081, 0.7426, 0.8534, 0.735, 0.8534, 0.6957, 0.7081, 0.7055, 0.7081, 0.7055, 0.8534, 0.6957, 0.8534, 0.7055, 0.7081, 0.7153, 0.7081, 0.7153, 0.8534, 0.7055, 0.8534, 0.7153, 0.7081, 0.735, 0.7081, 0.735, 0.8534, 0.7153, 0.8534, 0.6603, 0.7081, 0.6957, 0.7081, 0.6957, 0.8534, 0.6603, 0.8534, 0.75, 0.7081, 0.9015, 0.7081, 0.9015, 0.8534, 0.75, 0.8534, 0.2344, 0.7081, 0.25, 0.7081, 0.25, 0.8534, 0.2344, 0.8534, 0.5, 0.7081, 0.625, 0.7081, 0.625, 0.8534, 0.5, 0.8534, 0.7426, 0.7081, 0.75, 0.7081, 0.75, 0.8534, 0.7426, 0.8534, 0.375, 0.7081, 0.5, 0.7081, 0.5, 0.8534, 0.375, 0.8534, 0.9015, 0.7081, 1.0, 0.7081, 1.0, 0.8534, 0.9015, 0.8534, 0.1554, 0.7081, 0.1686, 0.7081, 0.1686, 0.8534, 0.1554, 0.8534, 0.1554, 0.06771, 0.1686, 0.06771, 0.1686, 0.1016, 0.1554, 0.1016, 0.1554, 0.0, 0.1686, 0.0, 0.1686, 0.06771, 0.1554, 0.06771, 0.1554, 0.1354, 0.1686, 0.1354, 0.1686, 0.2708, 0.1554, 0.2708, 0.1554, 0.5737, 0.1686, 0.5737, 0.1686, 0.7081, 0.1554, 0.7081, 0.1554, 0.8534, 0.1686, 0.8534, 0.1686, 1.0, 0.1554, 1.0, 0.1554, 0.3551, 0.1686, 0.3551, 0.1686, 0.4394, 0.1554, 0.4394, 0.1554, 0.1016, 0.1686, 0.1016, 0.1686, 0.1354, 0.1554, 0.1354, 0.1554, 0.5065, 0.1686, 0.5065, 0.1686, 0.5737, 0.1554, 0.5737, 0.1554, 0.2708, 0.1686, 0.2708, 0.1686, 0.3551, 0.1554, 0.3551, 0.1554, 0.4394, 0.1686, 0.4394, 0.1686, 0.5065, 0.1554, 0.5065, 0.1407, 0.4394, 0.1554, 0.4394, 0.1554, 0.5065, 0.1407, 0.5065, 0.1407, 0.2708, 0.1554, 0.2708, 0.1554, 0.3551, 0.1407, 0.3551, 0.0, 0.0, 0.0, 0.0, 0.0, 0.0, 0.0, 0.0, 0.1407, 0.1016, 0.1554, 0.1016, 0.1554, 0.1354, 0.1407, 0.1354, 0.1407, 0.3551, 0.1554, 0.3551, 0.1554, 0.4394, 0.1407, 0.4394, 0.1407, 0.1354, 0.1554, 0.1354, 0.1554, 0.2708, 0.1407, 0.2708, 0.1407, 0.0, 0.1554, 0.0, 0.1554, 0.06771, 0.1407, 0.06771, 0.1407, 0.06771, 0.1554, 0.06771, 0.1554, 0.1016, 0.1407, 0.1016, 0.1329, 0.06771, 0.1407, 0.06771, 0.1407, 0.1016, 0.1329, 0.1016, 0.1329, 0.0, 0.1407, 0.0, 0.1407, 0.06771, 0.1329, 0.06771, 0.1329, 0.1354, 0.1407, 0.1354, 0.1407, 0.2708, 0.1329, 0.2708, 0.1554, 0.5065, 0.1554, 0.5737, 0.1554, 0.5737, 0.1554, 0.5065, 0.1329, 0.3551, 0.1407, 0.3551, 0.1407, 0.4394, 0.1329, 0.4394, 0.1329, 0.1016, 0.1407, 0.1016, 0.1407, 0.1354, 0.1329, 0.1354, 0.1329, 0.2708, 0.1407, 0.2708, 0.1407, 0.3551, 0.1329, 0.3551, 0.1329, 0.4394, 0.1407, 0.4394, 0.1407, 0.5065, 0.1329, 0.5065, 0.1781, 0.7081, 0.1828, 0.7081, 0.1828, 0.7081, 0.1781, 0.7081, 0.1686, 0.06771, 0.1781, 0.06771, 0.1781, 0.1016, 0.1686, 0.1016, 0.1686, 0.0, 0.1781, 0.0, 0.1781, 0.06771, 0.1686, 0.06771, 0.1686, 0.1354, 0.1781, 0.1354, 0.1781, 0.2708, 0.1686, 0.2708, 0.1686, 0.5737, 0.1781, 0.5737, 0.1781, 0.7081, 0.1686, 0.7081, 0.1828, 0.7081, 0.1828, 0.8534, 0.1828, 0.8534, 0.1828, 0.7081, 0.1686, 0.3551, 0.1781, 0.3551, 0.1781, 0.4394, 0.1686, 0.4394, 0.1686, 0.1016, 0.1781, 0.1016, 0.1781, 0.1354, 0.1686, 0.1354, 0.1686, 0.5065, 0.1781, 0.5065, 0.1781, 0.5737, 0.1686, 0.5737, 0.1686, 0.2708, 0.1781, 0.2708, 0.1781, 0.3551, 0.1686, 0.3551, 0.1686, 0.4394, 0.1781, 0.4394, 0.1781, 0.5065, 0.1686, 0.5065, 0.0, 0.0, 0.0, 0.0, 0.0, 0.0, 0.0, 0.0, 0.1781, 0.06771, 0.1828, 0.06771, 0.1828, 0.1016, 0.1781, 0.1016, 0.1781, 0.0, 0.1828, 0.0, 0.1828, 0.06771, 0.1781, 0.06771, 0.1781, 0.1354, 0.1828, 0.1354, 0.1828, 0.2708, 0.1781, 0.2708, 0.1781, 0.5737, 0.1828, 0.5737, 0.1828, 0.7081, 0.1781, 0.7081, 0.0, 0.0, 0.0, 0.0, 0.0, 0.0, 0.0, 0.0, 0.1781, 0.3551, 0.1828, 0.3551, 0.1828, 0.4394, 0.1781, 0.4394, 0.1781, 0.1016, 0.1828, 0.1016, 0.1828, 0.1354, 0.1781, 0.1354, 0.1781, 0.5065, 0.1828, 0.5065, 0.1828, 0.5737, 0.1781, 0.5737, 0.1781, 0.2708, 0.1828, 0.2708, 0.1828, 0.3551, 0.1781, 0.3551, 0.1781, 0.4394, 0.1828, 0.4394, 0.1828, 0.5065, 0.1781, 0.5065, 0.625, 0.0, 0.5, 0.0, 0.5, 0.0, 0.625, 0.0, 0.5, 0.0, 0.375, 0.0, 0.375, 0.0, 0.5, 0.0, 0.7055, 0.0, 0.6957, 0.0, 0.6957, 0.0, 0.7055, 0.0, 0.7153, 0.0, 0.7055, 0.0, 0.7055, 0.0, 0.7153, 0.0, 0.7426, 0.0, 0.735, 0.0, 0.735, 0.0, 0.7426, 0.0, 0.1686, 0.0, 0.1554, 0.0, 0.1554, 0.0, 0.1686, 0.0, 0.375, 0.0, 0.25, 0.0, 0.25, 0.0, 0.375, 0.0, 0.2344, 0.0, 0.2187, 0.0, 0.2187, 0.0, 0.2344, 0.0, 0.75, 0.0, 0.7426, 0.0, 0.7426, 0.0, 0.75, 0.0, 0.1781, 0.0, 0.1686, 0.0, 0.1686, 0.0, 0.1781, 0.0, 0.1875, 0.0, 0.1828, 0.0, 0.1828, 0.0, 0.1875, 0.0, 0.9015, 0.0, 0.75, 0.0, 0.75, 0.0, 0.9015, 0.0, 0.1828, 0.0, 0.1781, 0.0, 0.1781, 0.0, 0.1828, 0.0, 0.6957, 0.0, 0.6603, 0.0, 0.6603, 0.0, 0.6957, 0.0, 0.2187, 0.0, 0.1875, 0.0, 0.1875, 0.0, 0.2187, 0.0, 0.6603, 0.0, 0.625, 0.0, 0.625, 0.0, 0.6603, 0.0, 0.1554, 0.0, 0.1407, 0.0, 0.1407, 0.0, 0.1554, 0.0, 0.735, 0.0, 0.7153, 0.0, 0.7153, 0.0, 0.735, 0.0, 0.25, 0.0, 0.2344, 0.0, 0.2344, 0.0, 0.25, 0.0, 1.0, 0.0, 0.9015, 0.0, 0.9015, 0.0, 1.0, 0.0, 0.1289, 0.0, 0.125, 0.0, 0.125, 0.0, 0.1289, 0.0, 0.1407, 0.5065, 0.1554, 0.5065, 0.1554, 0.5737, 0.1407, 0.5737, 0.1407, 0.5737, 0.1554, 0.5737, 0.1554, 0.7081, 0.1407, 0.7081, 0.1329, 0.5737, 0.1407, 0.5737, 0.1407, 0.7081, 0.1329, 0.7081, 0.1329, 0.5065, 0.1407, 0.5065, 0.1407, 0.5737, 0.1329, 0.5737, 0.1407, 0.5065, 0.1554, 0.5065, 0.1554, 0.5065, 0.1407, 0.5065, 0.1554, 0.7081, 0.1554, 0.7081, 0.1554, 0.7081, 0.1554, 0.7081, 0.1554, 0.5737, 0.1554, 0.7081, 0.1554, 0.7081, 0.1554, 0.5737, 0.1329, 0.5065, 0.1407, 0.5065, 0.1407, 0.5065, 0.1329, 0.5065, 0.1289, 0.7081, 0.125, 0.7081, 0.125, 0.7081, 0.1289, 0.7081, 0.1554, 0.7081, 0.1407, 0.7081, 0.1407, 0.7081, 0.1554, 0.7081, 0.1329, 0.7081, 0.1407, 0.7081, 0.1407, 0.7081, 0.1329, 0.7081, 0.1407, 0.7081, 0.1554, 0.7081, 0.1554, 0.7081, 0.1407, 0.7081, 0.1875, 0.4394, 0.2344, 0.4394, 0.2344, 0.5065, 0.1875, 0.5065, 0.1828, 0.7081, 0.1828, 0.8534, 0.1828, 0.8534, 0.1828, 0.7081, 0.1686, 0.7081, 0.1781, 0.7081, 0.1781, 0.7081, 0.1686, 0.7081, 0.1686, 0.8534, 0.1686, 0.7081, 0.1686, 0.7081, 0.1686, 0.8534, 0.0, 0.0, 0.0, 0.0, 0.0, 0.0, 0.0, 0.0, 0.1686, 0.7081, 0.1781, 0.7081, 0.1781, 0.7081, 0.1686, 0.7081, 0.1686, 0.8534, 0.1686, 0.7081, 0.1686, 0.7081, 0.1686, 0.8534, 0.1828, 0.8534, 0.1828, 1.0, 0.1828, 1.0, 0.1828, 0.8534, 0.1686, 1.0, 0.1686, 0.8534, 0.1686, 0.8534, 0.1686, 1.0, 0.1686, 0.7081, 0.1781, 0.7081, 0.1781, 0.8534, 0.1686, 0.8534, 0.1686, 0.8534, 0.1781, 0.8534, 0.1781, 0.8534, 0.1686, 0.8534, 0.1781, 0.7081, 0.1828, 0.7081, 0.1828, 0.8534, 0.1781, 0.8534, 0.1686, 1.0, 0.1686, 0.8534, 0.1686, 0.8534, 0.1686, 1.0, 0.1781, 0.7081, 0.1828, 0.7081, 0.1828, 0.7081, 0.1781, 0.7081, 0.1686, 1.0, 0.1686, 0.8534, 0.1686, 0.8534, 0.1686, 1.0, 0.1828, 0.8534, 0.1828, 1.0, 0.1828, 1.0, 0.1828, 0.8534, 0.0, 0.0, 0.0, 0.0, 0.0, 0.0, 0.0, 0.0, 0.0, 0.0, 0.0, 0.0, 0.0, 0.0, 0.0, 0.0, 0.1686, 0.8534, 0.1781, 0.8534, 0.1781, 1.0, 0.1686, 1.0, 0.1781, 0.8534, 0.1828, 0.8534, 0.1828, 1.0, 0.1781, 1.0, 0.0, 0.0, 0.0, 0.0, 0.0, 0.0, 0.0, 0.0, 0.0, 0.0, 0.0, 0.0, 0.0, 0.0, 0.0, 0.0, 0.1781, 0.8534, 0.1828, 0.8534, 0.1828, 0.8534, 0.1781, 0.8534, 0.0, 0.0, 0.0, 0.0, 0.0, 0.0, 0.0, 0.0, 0.1828, 0.8534, 0.1828, 1.0, 0.1828, 1.0, 0.1828, 0.8534, 0.1828, 0.8534, 0.1828, 1.0, 0.1828, 1.0, 0.1828, 0.8534, 0.1828, 0.8534, 0.1828, 0.8534, 0.1828, 0.8534, 0.1828, 0.8534, 0.1828, 1.0, 0.1828, 0.8534, 0.1828, 0.8534, 0.1828, 1.0, 0.1289, 0.7081, 0.1329, 0.7081, 0.1329, 0.7081, 0.1289, 0.7081, 0.1407, 0.7081, 0.1329, 0.7081, 0.1329, 0.7081, 0.1407, 0.7081, 0.1289, 0.5065, 0.1329, 0.5065, 0.1329, 0.5065, 0.1289, 0.5065, 0.1289, 0.5065, 0.1329, 0.5065, 0.1329, 0.5737, 0.1289, 0.5737, 0.1289, 0.5737, 0.1329, 0.5737, 0.1329, 0.7081, 0.1289, 0.7081, 0.1407, 0.0, 0.1329, 0.0, 0.1329, 0.0, 0.1407, 0.0, 0.1289, 0.4394, 0.1329, 0.4394, 0.1329, 0.5065, 0.1289, 0.5065, 0.1289, 0.2708, 0.1329, 0.2708, 0.1329, 0.3551, 0.1289, 0.3551, 0.1289, 0.1016, 0.1329, 0.1016, 0.1329, 0.1354, 0.1289, 0.1354, 0.1289, 0.3551, 0.1329, 0.3551, 0.1329, 0.4394, 0.1289, 0.4394, 0.1289, 0.1354, 0.1329, 0.1354, 0.1329, 0.2708, 0.1289, 0.2708, 0.1289, 0.0, 0.1329, 0.0, 0.1329, 0.06771, 0.1289, 0.06771, 0.1289, 0.06771, 0.1329, 0.06771, 0.1329, 0.1016, 0.1289, 0.1016, 0.125, 0.06771, 0.1289, 0.06771, 0.1289, 0.1016, 0.125, 0.1016, 0.125, 0.0, 0.1289, 0.0, 0.1289, 0.06771, 0.125, 0.06771, 0.125, 0.1354, 0.1289, 0.1354, 0.1289, 0.2708, 0.125, 0.2708, 0.125, 0.3551, 0.1289, 0.3551, 0.1289, 0.4394, 0.125, 0.4394, 0.125, 0.1016, 0.1289, 0.1016, 0.1289, 0.1354, 0.125, 0.1354, 0.125, 0.2708, 0.1289, 0.2708, 0.1289, 0.3551, 0.125, 0.3551, 0.125, 0.4394, 0.1289, 0.4394, 0.1289, 0.5065, 0.125, 0.5065, 0.125, 0.5737, 0.1289, 0.5737, 0.1289, 0.7081, 0.125, 0.7081, 0.125, 0.5065, 0.1289, 0.5065, 0.1289, 0.5737, 0.125, 0.5737, 0.125, 0.5065, 0.1289, 0.5065, 0.1289, 0.5065, 0.125, 0.5065, 0.125, 0.7081, 0.1289, 0.7081, 0.1289, 0.7081, 0.125, 0.7081, 0.1329, 0.7081, 0.1289, 0.7081, 0.1289, 0.7081, 0.1329, 0.7081, 0.1329, 0.0, 0.1289, 0.0, 0.1289, 0.0, 0.1329, 0.0, 0.0, 0.0, 0.0, 0.0, 0.0, 0.0, 0.0, 0.0, 0.1828, 0.8534, 0.1828, 1.0, 0.1828, 1.0, 0.1828, 0.8534, 0.1686, 1.0, 0.1686, 0.8534, 0.1686, 0.8534, 0.1686, 1.0, 0.1781, 0.7081, 0.1828, 0.7081, 0.1828, 0.7081, 0.1781, 0.7081, 0.0, 0.0, 0.0, 0.0, 0.0, 0.0, 0.0, 0.0, 0.1686, 0.8534, 0.1686, 0.7081, 0.1686, 0.7081, 0.1686, 0.8534, 0.1686, 0.7081, 0.1781, 0.7081, 0.1781, 0.7081, 0.1686, 0.7081, 0.1828, 0.7081, 0.1828, 0.8534, 0.1828, 0.8534, 0.1828, 0.7081])
me_plane_004.use_remesh_fix_poles = True
me_plane_004.use_remesh_preserve_attributes = False
me_plane_004.use_mirror_vertex_groups = False
me_plane_004.update()

# ---- objects
ob_camera = bpy.data.objects.new('Camera', cam_camera)
ob_empty = bpy.data.objects.new('Empty', None)
ob_empty_001 = bpy.data.objects.new('Empty.001', None)
ob_plane = bpy.data.objects.new('Plane', me_plane_004)

# ---- transforms, parenting, visibility, modifiers, constraints
ob_camera.location = (7.359, -6.926, 4.958)
ob_camera.rotation_euler = (1.109, 0.0, 0.8149)
ob_camera.lock_rotations_4d = False
ob_camera.empty_display_type = 'ARROWS'
ob_camera.color = (0.0, 0.0, 0.0, 0.0)
ob_camera.display_type = 'WIRE'
ob_camera.lineart.crease_threshold = 0.0
ob_empty.location = (0.0, 0.013, -0.7659)
ob_empty.rotation_euler = (1.571, -0.03298, 1.571)
ob_empty.empty_display_type = 'IMAGE'
ob_empty.empty_display_size = 5.0
ob_empty.empty_image_depth = 'BACK'
ob_empty.empty_image_side = 'FRONT'
ob_empty.lineart.crease_threshold = 0.0
ob_empty_001.location = (-5.617, 0.0, -1.134)
ob_empty_001.rotation_euler = (1.571, 0.0, 3.142)
ob_empty_001.scale = (2.53, 2.53, 2.53)
ob_empty_001.empty_display_type = 'IMAGE'
ob_empty_001.empty_display_size = 5.0
ob_empty_001.empty_image_depth = 'BACK'
ob_empty_001.empty_image_side = 'FRONT'
ob_empty_001.lineart.crease_threshold = 0.0
ob_plane.location = (-1.016, 0.0, 0.0)
ob_plane.lineart.crease_threshold = 0.0
_m = ob_plane.modifiers.new('Mirror', 'MIRROR')
_m.use_axis = (False, True, False)
_m.use_clip = True
_m = ob_plane.modifiers.new('Subdivision', 'SUBSURF')
_m.uv_smooth = 'PRESERVE_CORNERS'
_m.show_only_control_edges = False

# ---- collection membership
col_collection.objects.link(ob_camera)
col_collection.objects.link(ob_empty)
col_collection.objects.link(ob_empty_001)
col_collection.objects.link(ob_plane)

# ---- scene / render settings (as saved in the file)
scene.camera = ob_camera
scene.frame_start = 1; scene.frame_end = 250; scene.frame_set(94)
scene.render.engine = 'BLENDER_EEVEE_NEXT'
scene.cycles.use_denoising = False
scene.cycles.samples = 128
scene.cycles.sampling_pattern = 'TABULATED_SOBOL'
scene.cycles.use_adaptive_sampling = False
scene.cycles.use_light_tree = False
scene.view_settings.view_transform = 'Filmic'
bpy.context.view_layer.update()

# ---- added for rendering (the .blend has no usable light): sun
light_auto_sun = bpy.data.lights.new('AutoSun', 'SUN')
light_auto_sun.energy = 3.0
light_auto_sun.angle = 0.0523599
ob_auto_sun = bpy.data.objects.new('AutoSun', light_auto_sun)
scene.collection.objects.link(ob_auto_sun)
ob_auto_sun.rotation_euler = (0.872665, 0.174533, 0.523599)
bpy.context.view_layer.update()
